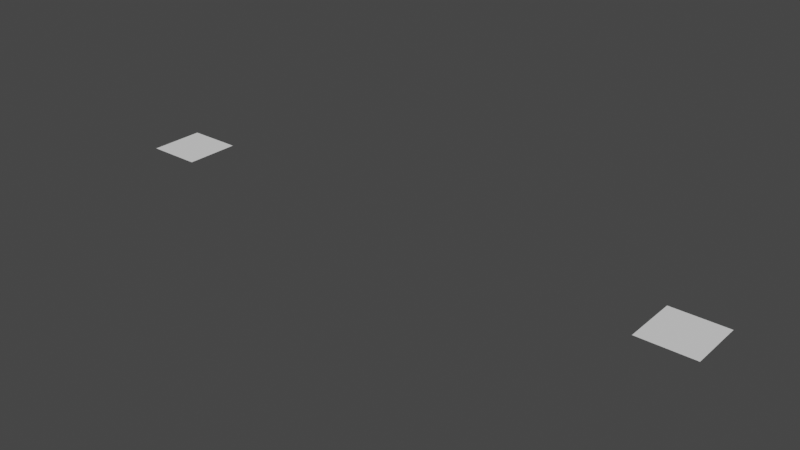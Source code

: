 # Source: TwoRectangles.blend  (saved by Blender 2.80.75; exported with 4.5.12 LTS)
import bpy
from mathutils import Matrix  # noqa: F401  (used for matrix-valued properties, if any)

bpy.ops.wm.read_factory_settings(use_empty=True)
scene = bpy.context.scene
scene.name = 'Scene'

# ---- collections
col_collection = bpy.data.collections.new('Collection'); scene.collection.children.link(col_collection)

# ---- world
world_world = bpy.data.worlds.new('World'); scene.world = world_world
world_world.use_nodes = True; world_world.node_tree.nodes.clear()
_N = world_world.node_tree.nodes; _L = world_world.node_tree.links
n0 = _N.new('ShaderNodeOutputWorld'); n0.name = 'World Output'; n0.location = (300, 300)
n1 = _N.new('ShaderNodeBackground'); n1.name = 'Background'; n1.location = (10, 300)
n1.inputs[0].default_value = (0.05088, 0.05088, 0.05088, 1.0)
_L.new(n1.outputs[0], n0.inputs[0])
n0.is_active_output = True
world_world.color = (0.05088, 0.05088, 0.05088)
world_world.use_sun_shadow = False
world_world.sun_shadow_jitter_overblur = 0.0

# ---- meshes
me_plane_001 = bpy.data.meshes.new('Plane.001')
me_plane_001.from_pydata([(0.9, -0.1, 0.0), (1.1, -0.1, 0.0), (0.9, 0.1, 0.0), (1.1, 0.1, 0.0), (-1.1, -0.1, 0.0), (-0.9, -0.1, 0.0), (-1.1, 0.1, 0.0), (-0.9, 0.1, 0.0)], [], [(0, 1, 3, 2), (4, 5, 7, 6)])
_uv = me_plane_001.uv_layers.new(name='UVMap')
_uv.uv.foreach_set('vector', [0.0, 0.0, 1.0, 0.0, 1.0, 1.0, 0.0, 1.0, 0.0, 0.0, 1.0, 0.0, 1.0, 1.0, 0.0, 1.0])
me_plane_001.use_remesh_preserve_volume = False
me_plane_001.use_remesh_preserve_attributes = False
me_plane_001.use_mirror_vertex_groups = False
me_plane_001.update()

# ---- objects
ob_tworectangels = bpy.data.objects.new('Tworectangels', me_plane_001)

# ---- transforms, parenting, visibility, modifiers, constraints
ob_tworectangels.location = (0.0, 0.0, 0.0)
ob_tworectangels.lineart.crease_threshold = 0.0

# ---- collection membership
col_collection.objects.link(ob_tworectangels)

# ---- scene / render settings (as saved in the file)
scene.frame_start = 1; scene.frame_end = 250; scene.frame_set(1)
scene.render.engine = 'BLENDER_EEVEE_NEXT'
scene.cycles.use_denoising = False
scene.cycles.samples = 128
scene.cycles.sampling_pattern = 'TABULATED_SOBOL'
scene.cycles.use_adaptive_sampling = False
scene.cycles.use_light_tree = False
scene.view_settings.view_transform = 'Filmic'
bpy.context.view_layer.update()

# ---- added for rendering (the .blend has no active camera and no usable light): camera, sun
cam_auto = bpy.data.cameras.new('AutoCamera')
cam_auto.lens = 50.0
cam_auto.sensor_width = 36.0
cam_auto.clip_end = 1000.0
ob_auto_camera = bpy.data.objects.new('AutoCamera', cam_auto)
scene.collection.objects.link(ob_auto_camera)
ob_auto_camera.location = (2.04389, -2.45267, 1.63511)
ob_auto_camera.rotation_euler = (1.09748, -7.21219e-08, 0.694738)
scene.camera = ob_auto_camera
light_auto_sun = bpy.data.lights.new('AutoSun', 'SUN')
light_auto_sun.energy = 3.0
light_auto_sun.angle = 0.0523599
ob_auto_sun = bpy.data.objects.new('AutoSun', light_auto_sun)
scene.collection.objects.link(ob_auto_sun)
ob_auto_sun.rotation_euler = (0.872665, 0.174533, 0.523599)
bpy.context.view_layer.update()
